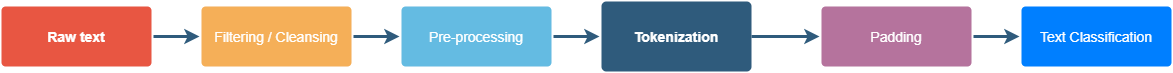

The diagram above was exported from draw.io. Its source (the exported page's mxGraphModel, read from the mxfile embedded in the PNG):
<mxGraphModel dx="1422" dy="745" grid="1" gridSize="10" guides="1" tooltips="1" connect="1" arrows="1" fold="1" page="1" pageScale="1" pageWidth="1169" pageHeight="827" background="#ffffff" math="0" shadow="0">
  <root>
    <mxCell id="0" />
    <mxCell id="1" parent="0" />
    <mxCell id="2" value="" style="edgeStyle=none;rounded=0;jumpStyle=none;html=1;shadow=0;labelBackgroundColor=none;startArrow=none;startFill=0;endArrow=classic;endFill=1;jettySize=auto;orthogonalLoop=1;strokeColor=#2F5B7C;strokeWidth=3;fontFamily=Helvetica;fontSize=16;fontColor=#23445D;spacing=5;exitX=1;exitY=0.5;exitDx=0;exitDy=0;entryX=0;entryY=0.5;entryDx=0;entryDy=0;" edge="1" source="6" target="4" parent="1">
      <mxGeometry relative="1" as="geometry">
        <mxPoint x="570" y="568.5" as="targetPoint" />
      </mxGeometry>
    </mxCell>
    <mxCell id="3" value="" style="edgeStyle=none;rounded=0;jumpStyle=none;html=1;shadow=0;labelBackgroundColor=none;startArrow=none;startFill=0;endArrow=classic;endFill=1;jettySize=auto;orthogonalLoop=1;strokeColor=#2F5B7C;strokeWidth=3;fontFamily=Helvetica;fontSize=16;fontColor=#23445D;spacing=5;exitX=1;exitY=0.5;exitDx=0;exitDy=0;entryX=0;entryY=0.5;entryDx=0;entryDy=0;" edge="1" source="5" target="7" parent="1">
      <mxGeometry relative="1" as="geometry">
        <mxPoint x="330" y="300" as="targetPoint" />
      </mxGeometry>
    </mxCell>
    <mxCell id="4" value="Tokenization" style="rounded=1;whiteSpace=wrap;html=1;shadow=0;labelBackgroundColor=none;strokeColor=none;strokeWidth=3;fillColor=#2F5B7C;fontFamily=Helvetica;fontSize=14;fontColor=#FFFFFF;align=center;fontStyle=1;spacing=5;arcSize=7;perimeterSpacing=2;" vertex="1" parent="1">
      <mxGeometry x="630" y="375" width="150" height="70" as="geometry" />
    </mxCell>
    <mxCell id="5" value="Raw text" style="rounded=1;whiteSpace=wrap;html=1;shadow=0;labelBackgroundColor=none;strokeColor=none;strokeWidth=3;fillColor=#e85642;fontFamily=Helvetica;fontSize=14;fontColor=#FFFFFF;align=center;spacing=5;fontStyle=1;arcSize=7;perimeterSpacing=2;" vertex="1" parent="1">
      <mxGeometry x="30" y="380" width="150" height="60" as="geometry" />
    </mxCell>
    <mxCell id="6" value="Pre-processing" style="rounded=1;whiteSpace=wrap;html=1;shadow=0;labelBackgroundColor=none;strokeColor=none;strokeWidth=3;fillColor=#64bbe2;fontFamily=Helvetica;fontSize=14;fontColor=#FFFFFF;align=center;spacing=5;arcSize=7;perimeterSpacing=2;" vertex="1" parent="1">
      <mxGeometry x="430" y="380" width="150" height="60" as="geometry" />
    </mxCell>
    <mxCell id="7" value="Filtering / Cleansing" style="rounded=1;whiteSpace=wrap;html=1;shadow=0;labelBackgroundColor=none;strokeColor=none;strokeWidth=3;fillColor=#f5af58;fontFamily=Helvetica;fontSize=14;fontColor=#FFFFFF;align=center;spacing=5;arcSize=7;perimeterSpacing=2;" vertex="1" parent="1">
      <mxGeometry x="230" y="380" width="150" height="60" as="geometry" />
    </mxCell>
    <mxCell id="8" value="" style="edgeStyle=none;rounded=0;jumpStyle=none;html=1;shadow=0;labelBackgroundColor=none;startArrow=none;startFill=0;endArrow=classic;endFill=1;jettySize=auto;orthogonalLoop=1;strokeColor=#2F5B7C;strokeWidth=3;fontFamily=Helvetica;fontSize=14;fontColor=#FFFFFF;spacing=5;entryX=0;entryY=0.5;entryDx=0;entryDy=0;exitX=1;exitY=0.5;exitDx=0;exitDy=0;" edge="1" source="7" target="6" parent="1">
      <mxGeometry relative="1" as="geometry">
        <mxPoint x="641.1111111111109" y="198.5" as="sourcePoint" />
      </mxGeometry>
    </mxCell>
    <mxCell id="9" value="Padding" style="rounded=1;whiteSpace=wrap;html=1;shadow=0;labelBackgroundColor=none;strokeColor=none;strokeWidth=3;fillColor=#B5739D;fontFamily=Helvetica;fontSize=14;align=center;spacing=5;arcSize=7;perimeterSpacing=2;fontColor=#FFFFFF;" vertex="1" parent="1">
      <mxGeometry x="850" y="380" width="150" height="60" as="geometry" />
    </mxCell>
    <mxCell id="10" value="" style="edgeStyle=none;rounded=0;jumpStyle=none;html=1;shadow=0;labelBackgroundColor=none;startArrow=none;startFill=0;endArrow=classic;endFill=1;jettySize=auto;orthogonalLoop=1;strokeColor=#2F5B7C;strokeWidth=3;fontFamily=Helvetica;fontSize=16;fontColor=#23445D;spacing=5;entryX=0;entryY=0.5;entryDx=0;entryDy=0;" edge="1" target="9" parent="1">
      <mxGeometry relative="1" as="geometry">
        <mxPoint x="780" y="410" as="sourcePoint" />
        <mxPoint x="638" y="420" as="targetPoint" />
      </mxGeometry>
    </mxCell>
    <mxCell id="11" value="Text Classification" style="rounded=1;whiteSpace=wrap;html=1;shadow=0;labelBackgroundColor=none;strokeColor=none;strokeWidth=3;fillColor=#007FFF;fontFamily=Helvetica;fontSize=14;align=center;fontStyle=0;spacing=5;arcSize=7;perimeterSpacing=2;fontColor=#FFFFFF;" vertex="1" parent="1">
      <mxGeometry x="1050" y="380" width="150" height="60" as="geometry" />
    </mxCell>
    <mxCell id="12" value="" style="edgeStyle=none;rounded=0;jumpStyle=none;html=1;shadow=0;labelBackgroundColor=none;startArrow=none;startFill=0;endArrow=classic;endFill=1;jettySize=auto;orthogonalLoop=1;strokeColor=#2F5B7C;strokeWidth=3;fontFamily=Helvetica;fontSize=16;fontColor=#23445D;spacing=5;entryX=0;entryY=0.5;entryDx=0;entryDy=0;exitX=1;exitY=0.5;exitDx=0;exitDy=0;" edge="1" source="9" target="11" parent="1">
      <mxGeometry relative="1" as="geometry">
        <mxPoint x="790" y="420" as="sourcePoint" />
        <mxPoint x="858" y="420" as="targetPoint" />
      </mxGeometry>
    </mxCell>
  </root>
</mxGraphModel>